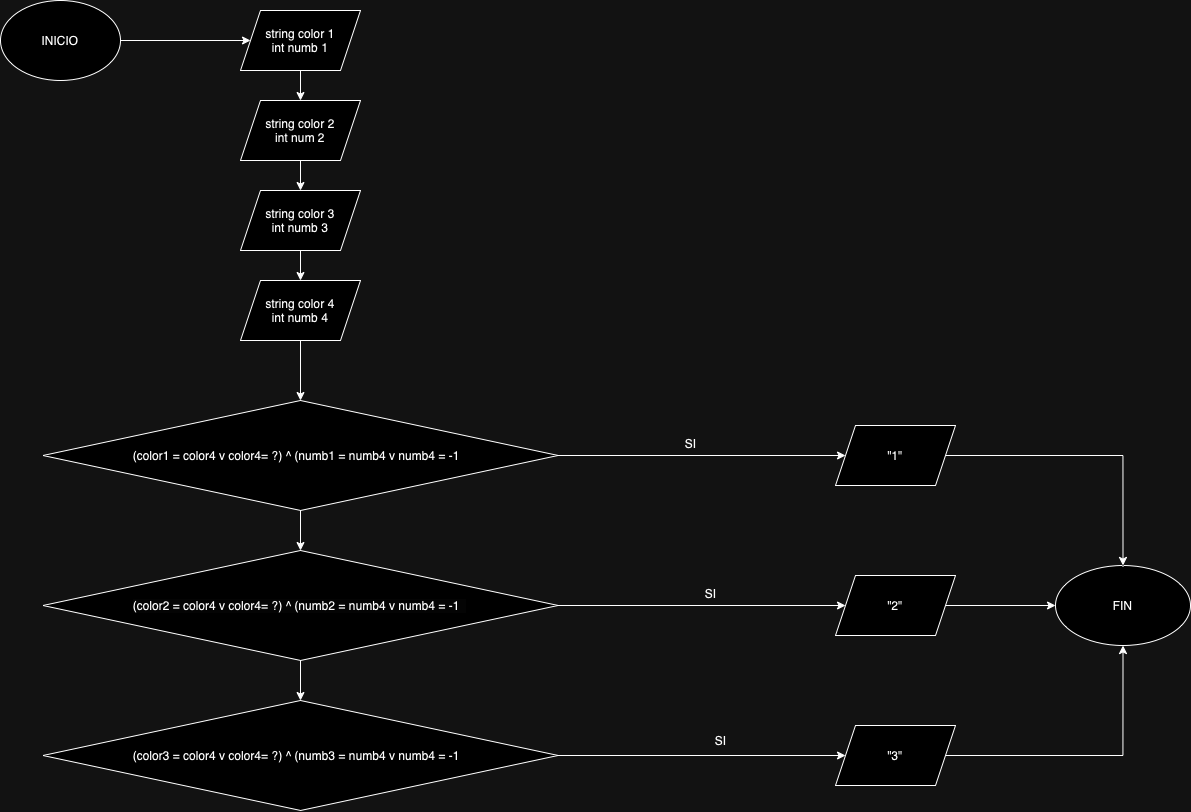

The diagram above was exported from draw.io. Its source (the exported page's mxGraphModel, read from the mxfile embedded in the PNG):
<mxGraphModel dx="1121" dy="909" grid="1" gridSize="10" guides="1" tooltips="1" connect="1" arrows="1" fold="1" page="1" pageScale="1" pageWidth="827" pageHeight="1169" math="0" shadow="0">
  <root>
    <mxCell id="0" />
    <mxCell id="1" parent="0" />
    <mxCell id="SsaVNigHV7TSwZJl11cV-9" value="" style="edgeStyle=orthogonalEdgeStyle;rounded=0;orthogonalLoop=1;jettySize=auto;html=1;" edge="1" parent="1" source="SsaVNigHV7TSwZJl11cV-1" target="SsaVNigHV7TSwZJl11cV-2">
      <mxGeometry relative="1" as="geometry" />
    </mxCell>
    <mxCell id="SsaVNigHV7TSwZJl11cV-1" value="INICIO" style="ellipse;whiteSpace=wrap;html=1;" vertex="1" parent="1">
      <mxGeometry x="80" y="80" width="120" height="80" as="geometry" />
    </mxCell>
    <mxCell id="SsaVNigHV7TSwZJl11cV-4" value="" style="edgeStyle=orthogonalEdgeStyle;rounded=0;orthogonalLoop=1;jettySize=auto;html=1;" edge="1" parent="1" source="SsaVNigHV7TSwZJl11cV-2" target="SsaVNigHV7TSwZJl11cV-3">
      <mxGeometry relative="1" as="geometry" />
    </mxCell>
    <mxCell id="SsaVNigHV7TSwZJl11cV-2" value="string color 1&lt;div&gt;int numb 1&lt;/div&gt;" style="shape=parallelogram;perimeter=parallelogramPerimeter;whiteSpace=wrap;html=1;fixedSize=1;" vertex="1" parent="1">
      <mxGeometry x="320" y="90" width="120" height="60" as="geometry" />
    </mxCell>
    <mxCell id="SsaVNigHV7TSwZJl11cV-6" value="" style="edgeStyle=orthogonalEdgeStyle;rounded=0;orthogonalLoop=1;jettySize=auto;html=1;" edge="1" parent="1" source="SsaVNigHV7TSwZJl11cV-3" target="SsaVNigHV7TSwZJl11cV-5">
      <mxGeometry relative="1" as="geometry" />
    </mxCell>
    <mxCell id="SsaVNigHV7TSwZJl11cV-3" value="string color 2&lt;div&gt;int num 2&lt;/div&gt;" style="shape=parallelogram;perimeter=parallelogramPerimeter;whiteSpace=wrap;html=1;fixedSize=1;" vertex="1" parent="1">
      <mxGeometry x="320" y="180" width="120" height="60" as="geometry" />
    </mxCell>
    <mxCell id="SsaVNigHV7TSwZJl11cV-8" value="" style="edgeStyle=orthogonalEdgeStyle;rounded=0;orthogonalLoop=1;jettySize=auto;html=1;" edge="1" parent="1" source="SsaVNigHV7TSwZJl11cV-5" target="SsaVNigHV7TSwZJl11cV-7">
      <mxGeometry relative="1" as="geometry" />
    </mxCell>
    <mxCell id="SsaVNigHV7TSwZJl11cV-5" value="string color 3&lt;div&gt;int numb 3&lt;/div&gt;" style="shape=parallelogram;perimeter=parallelogramPerimeter;whiteSpace=wrap;html=1;fixedSize=1;" vertex="1" parent="1">
      <mxGeometry x="320" y="270" width="120" height="60" as="geometry" />
    </mxCell>
    <mxCell id="SsaVNigHV7TSwZJl11cV-11" value="" style="edgeStyle=orthogonalEdgeStyle;rounded=0;orthogonalLoop=1;jettySize=auto;html=1;" edge="1" parent="1" source="SsaVNigHV7TSwZJl11cV-7" target="SsaVNigHV7TSwZJl11cV-10">
      <mxGeometry relative="1" as="geometry" />
    </mxCell>
    <mxCell id="SsaVNigHV7TSwZJl11cV-7" value="string color 4&lt;div&gt;int numb 4&lt;/div&gt;" style="shape=parallelogram;perimeter=parallelogramPerimeter;whiteSpace=wrap;html=1;fixedSize=1;" vertex="1" parent="1">
      <mxGeometry x="320" y="360" width="120" height="60" as="geometry" />
    </mxCell>
    <mxCell id="SsaVNigHV7TSwZJl11cV-14" value="" style="edgeStyle=orthogonalEdgeStyle;rounded=0;orthogonalLoop=1;jettySize=auto;html=1;" edge="1" parent="1" source="SsaVNigHV7TSwZJl11cV-10" target="SsaVNigHV7TSwZJl11cV-12">
      <mxGeometry relative="1" as="geometry" />
    </mxCell>
    <mxCell id="SsaVNigHV7TSwZJl11cV-17" value="" style="edgeStyle=orthogonalEdgeStyle;rounded=0;orthogonalLoop=1;jettySize=auto;html=1;" edge="1" parent="1" source="SsaVNigHV7TSwZJl11cV-10" target="SsaVNigHV7TSwZJl11cV-16">
      <mxGeometry relative="1" as="geometry" />
    </mxCell>
    <mxCell id="SsaVNigHV7TSwZJl11cV-10" value="(color1 = color4 v color4= ?) ^ (numb1 = numb4 v numb4 = -1 &amp;nbsp;" style="rhombus;whiteSpace=wrap;html=1;" vertex="1" parent="1">
      <mxGeometry x="122.5" y="480" width="515" height="110" as="geometry" />
    </mxCell>
    <mxCell id="SsaVNigHV7TSwZJl11cV-15" value="" style="edgeStyle=orthogonalEdgeStyle;rounded=0;orthogonalLoop=1;jettySize=auto;html=1;" edge="1" parent="1" source="SsaVNigHV7TSwZJl11cV-12" target="SsaVNigHV7TSwZJl11cV-13">
      <mxGeometry relative="1" as="geometry" />
    </mxCell>
    <mxCell id="SsaVNigHV7TSwZJl11cV-19" value="" style="edgeStyle=orthogonalEdgeStyle;rounded=0;orthogonalLoop=1;jettySize=auto;html=1;" edge="1" parent="1" source="SsaVNigHV7TSwZJl11cV-12" target="SsaVNigHV7TSwZJl11cV-18">
      <mxGeometry relative="1" as="geometry" />
    </mxCell>
    <mxCell id="SsaVNigHV7TSwZJl11cV-12" value="&lt;span style=&quot;caret-color: rgb(0, 0, 0); color: rgb(0, 0, 0); font-family: Helvetica; font-size: 12px; font-style: normal; font-variant-caps: normal; font-weight: 400; letter-spacing: normal; orphans: auto; text-align: center; text-indent: 0px; text-transform: none; white-space: normal; widows: auto; word-spacing: 0px; -webkit-text-stroke-width: 0px; background-color: rgb(251, 251, 251); text-decoration: none; display: inline !important; float: none;&quot;&gt;(color2 = color4 v color4= ?) ^ (numb2 = numb4 v numb4 = -1 &amp;nbsp;&lt;/span&gt;" style="rhombus;whiteSpace=wrap;html=1;" vertex="1" parent="1">
      <mxGeometry x="122.5" y="630" width="515" height="110" as="geometry" />
    </mxCell>
    <mxCell id="SsaVNigHV7TSwZJl11cV-21" value="" style="edgeStyle=orthogonalEdgeStyle;rounded=0;orthogonalLoop=1;jettySize=auto;html=1;" edge="1" parent="1" source="SsaVNigHV7TSwZJl11cV-13" target="SsaVNigHV7TSwZJl11cV-20">
      <mxGeometry relative="1" as="geometry" />
    </mxCell>
    <mxCell id="SsaVNigHV7TSwZJl11cV-13" value="(color3 = color4 v color4= ?) ^ (numb3 = numb4 v numb4 = -1 &amp;nbsp;" style="rhombus;whiteSpace=wrap;html=1;container=1;" vertex="1" parent="1">
      <mxGeometry x="122.5" y="780" width="515" height="110" as="geometry" />
    </mxCell>
    <mxCell id="SsaVNigHV7TSwZJl11cV-24" style="edgeStyle=orthogonalEdgeStyle;rounded=0;orthogonalLoop=1;jettySize=auto;html=1;entryX=0.5;entryY=0;entryDx=0;entryDy=0;" edge="1" parent="1" source="SsaVNigHV7TSwZJl11cV-16" target="SsaVNigHV7TSwZJl11cV-22">
      <mxGeometry relative="1" as="geometry" />
    </mxCell>
    <mxCell id="SsaVNigHV7TSwZJl11cV-16" value="&quot;1&quot;" style="shape=parallelogram;perimeter=parallelogramPerimeter;whiteSpace=wrap;html=1;fixedSize=1;" vertex="1" parent="1">
      <mxGeometry x="915" y="505" width="120" height="60" as="geometry" />
    </mxCell>
    <mxCell id="SsaVNigHV7TSwZJl11cV-23" value="" style="edgeStyle=orthogonalEdgeStyle;rounded=0;orthogonalLoop=1;jettySize=auto;html=1;" edge="1" parent="1" source="SsaVNigHV7TSwZJl11cV-18" target="SsaVNigHV7TSwZJl11cV-22">
      <mxGeometry relative="1" as="geometry" />
    </mxCell>
    <mxCell id="SsaVNigHV7TSwZJl11cV-18" value="&quot;2&quot;" style="shape=parallelogram;perimeter=parallelogramPerimeter;whiteSpace=wrap;html=1;fixedSize=1;" vertex="1" parent="1">
      <mxGeometry x="915" y="655" width="120" height="60" as="geometry" />
    </mxCell>
    <mxCell id="SsaVNigHV7TSwZJl11cV-25" style="edgeStyle=orthogonalEdgeStyle;rounded=0;orthogonalLoop=1;jettySize=auto;html=1;entryX=0.5;entryY=1;entryDx=0;entryDy=0;" edge="1" parent="1" source="SsaVNigHV7TSwZJl11cV-20" target="SsaVNigHV7TSwZJl11cV-22">
      <mxGeometry relative="1" as="geometry" />
    </mxCell>
    <mxCell id="SsaVNigHV7TSwZJl11cV-20" value="&quot;3&quot;" style="shape=parallelogram;perimeter=parallelogramPerimeter;whiteSpace=wrap;html=1;fixedSize=1;" vertex="1" parent="1">
      <mxGeometry x="915" y="805" width="120" height="60" as="geometry" />
    </mxCell>
    <mxCell id="SsaVNigHV7TSwZJl11cV-22" value="FIN" style="ellipse;whiteSpace=wrap;html=1;" vertex="1" parent="1">
      <mxGeometry x="1135" y="645" width="135" height="80" as="geometry" />
    </mxCell>
    <mxCell id="SsaVNigHV7TSwZJl11cV-26" value="SI" style="text;html=1;align=center;verticalAlign=middle;resizable=0;points=[];autosize=1;strokeColor=none;fillColor=none;" vertex="1" parent="1">
      <mxGeometry x="755" y="508" width="30" height="30" as="geometry" />
    </mxCell>
    <mxCell id="SsaVNigHV7TSwZJl11cV-27" value="SI" style="text;html=1;align=center;verticalAlign=middle;resizable=0;points=[];autosize=1;strokeColor=none;fillColor=none;" vertex="1" parent="1">
      <mxGeometry x="775" y="658" width="30" height="30" as="geometry" />
    </mxCell>
    <mxCell id="SsaVNigHV7TSwZJl11cV-28" value="SI" style="text;html=1;align=center;verticalAlign=middle;resizable=0;points=[];autosize=1;strokeColor=none;fillColor=none;" vertex="1" parent="1">
      <mxGeometry x="785" y="805" width="30" height="30" as="geometry" />
    </mxCell>
  </root>
</mxGraphModel>